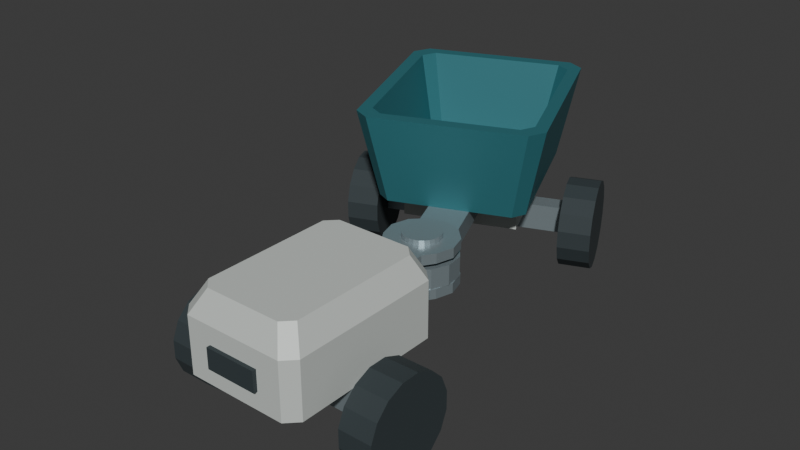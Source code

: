 # Source: source.blend  (saved by Blender 4.3.34; exported with 4.5.12 LTS)
import bpy
from mathutils import Matrix  # noqa: F401  (used for matrix-valued properties, if any)

bpy.ops.wm.read_factory_settings(use_empty=True)
scene = bpy.context.scene
scene.name = 'Scene'

# ---- collections
col_collection = bpy.data.collections.new('Collection'); scene.collection.children.link(col_collection)

# ---- materials (node trees are filled in below, after node groups)
mat_frontandrearframes_warmivory = bpy.data.materials.new('FrontAndRearFrames_WarmIvory')
mat_frontandrearframes_warmivory.diffuse_color = (0.65, 0.69, 0.66, 1.0)
mat_openbin_deeppetrol = bpy.data.materials.new('OpenBin_DeepPetrol')
mat_openbin_deeppetrol.diffuse_color = (0.035, 0.19, 0.22, 1.0)
mat_wheelsandpanel_graphite = bpy.data.materials.new('WheelsAndPanel_Graphite')
mat_wheelsandpanel_graphite.diffuse_color = (0.032, 0.045, 0.05, 1.0)
mat_clevistonguepinandaxles_satinalloy = bpy.data.materials.new('ClevisTonguePinAndAxles_SatinAlloy')
mat_clevistonguepinandaxles_satinalloy.diffuse_color = (0.38, 0.46, 0.49, 1.0)

# ---- material node trees
mat_frontandrearframes_warmivory.use_nodes = True; mat_frontandrearframes_warmivory.node_tree.nodes.clear()
_N = mat_frontandrearframes_warmivory.node_tree.nodes; _L = mat_frontandrearframes_warmivory.node_tree.links
n0 = _N.new('ShaderNodeBsdfPrincipled'); n0.name = 'Principled BSDF'; n0.location = (10, 300)
n0.inputs[0].default_value = (0.65, 0.69, 0.66, 1.0)
n0.inputs[1].default_value = 0.15
n0.inputs[2].default_value = 0.63
n1 = _N.new('ShaderNodeOutputMaterial'); n1.name = 'Material Output'; n1.location = (300, 300)
_L.new(n0.outputs[0], n1.inputs[0])
n1.is_active_output = True
mat_openbin_deeppetrol.use_nodes = True; mat_openbin_deeppetrol.node_tree.nodes.clear()
_N = mat_openbin_deeppetrol.node_tree.nodes; _L = mat_openbin_deeppetrol.node_tree.links
n0 = _N.new('ShaderNodeBsdfPrincipled'); n0.name = 'Principled BSDF'; n0.location = (10, 300)
n0.inputs[0].default_value = (0.035, 0.19, 0.22, 1.0)
n0.inputs[1].default_value = 0.22
n0.inputs[2].default_value = 0.53
n1 = _N.new('ShaderNodeOutputMaterial'); n1.name = 'Material Output'; n1.location = (300, 300)
_L.new(n0.outputs[0], n1.inputs[0])
n1.is_active_output = True
mat_wheelsandpanel_graphite.use_nodes = True; mat_wheelsandpanel_graphite.node_tree.nodes.clear()
_N = mat_wheelsandpanel_graphite.node_tree.nodes; _L = mat_wheelsandpanel_graphite.node_tree.links
n0 = _N.new('ShaderNodeBsdfPrincipled'); n0.name = 'Principled BSDF'; n0.location = (10, 300)
n0.inputs[0].default_value = (0.032, 0.045, 0.05, 1.0)
n0.inputs[1].default_value = 0.04
n0.inputs[2].default_value = 0.8
n1 = _N.new('ShaderNodeOutputMaterial'); n1.name = 'Material Output'; n1.location = (300, 300)
_L.new(n0.outputs[0], n1.inputs[0])
n1.is_active_output = True
mat_clevistonguepinandaxles_satinalloy.use_nodes = True; mat_clevistonguepinandaxles_satinalloy.node_tree.nodes.clear()
_N = mat_clevistonguepinandaxles_satinalloy.node_tree.nodes; _L = mat_clevistonguepinandaxles_satinalloy.node_tree.links
n0 = _N.new('ShaderNodeBsdfPrincipled'); n0.name = 'Principled BSDF'; n0.location = (10, 300)
n0.inputs[0].default_value = (0.38, 0.46, 0.49, 1.0)
n0.inputs[1].default_value = 0.63
n0.inputs[2].default_value = 0.39
n1 = _N.new('ShaderNodeOutputMaterial'); n1.name = 'Material Output'; n1.location = (300, 300)
_L.new(n0.outputs[0], n1.inputs[0])
n1.is_active_output = True

# ---- world
world_world = bpy.data.worlds.new('World'); scene.world = world_world
world_world.use_nodes = True; world_world.node_tree.nodes.clear()
_N = world_world.node_tree.nodes; _L = world_world.node_tree.links
n0 = _N.new('ShaderNodeOutputWorld'); n0.name = 'World Output'; n0.location = (300, 300)
n1 = _N.new('ShaderNodeBackground'); n1.name = 'Background'; n1.location = (10, 300)
n1.inputs[0].default_value = (0.05088, 0.05088, 0.05088, 1.0)
_L.new(n1.outputs[0], n0.inputs[0])
n0.is_active_output = True
world_world.color = (0.05088, 0.05088, 0.05088)
world_world.sun_shadow_jitter_overblur = 0.0

# ---- meshes
me_wholeclosedfrontelectronicsbody = bpy.data.meshes.new('WholeClosedFrontElectronicsBody')
me_wholeclosedfrontelectronicsbody.from_pydata([(-0.04001, -0.9739, 0.25), (0.004989, -1.019, 0.25), (0.395, -1.019, 0.25), (0.44, -0.9739, 0.25), (0.44, -0.3839, 0.25), (0.395, -0.3389, 0.25), (0.004989, -0.3389, 0.25), (-0.04001, -0.3839, 0.25), (0.009989, -0.9289, 0.56), (0.04999, -0.9689, 0.56), (0.35, -0.9689, 0.56), (0.39, -0.9289, 0.56), (0.39, -0.4189, 0.56), (0.35, -0.3789, 0.56), (0.04999, -0.3789, 0.56), (0.009989, -0.4189, 0.56), (0.395, -1.019, 0.47), (0.004989, -1.019, 0.47), (0.44, -0.9739, 0.47), (0.44, -0.3839, 0.47), (0.395, -0.3389, 0.47), (0.004989, -0.3389, 0.47), (-0.04001, -0.3839, 0.47), (-0.04001, -0.9739, 0.47)], [], [(2, 1, 0), (3, 2, 0), (4, 3, 0), (5, 4, 0), (6, 5, 0), (0, 7, 6), (8, 9, 10), (8, 10, 11), (8, 11, 12), (8, 12, 13), (8, 13, 14), (14, 15, 8), (1, 2, 16), (1, 16, 17), (2, 3, 18), (2, 18, 16), (3, 4, 19), (3, 19, 18), (4, 5, 20), (4, 20, 19), (5, 6, 21), (5, 21, 20), (6, 7, 22), (6, 22, 21), (7, 0, 23), (7, 23, 22), (0, 1, 17), (0, 17, 23), (17, 16, 10), (17, 10, 9), (16, 18, 11), (16, 11, 10), (18, 19, 12), (18, 12, 11), (19, 20, 13), (19, 13, 12), (20, 21, 14), (20, 14, 13), (21, 22, 15), (21, 15, 14), (22, 23, 8), (22, 8, 15), (23, 17, 9), (23, 9, 8)])
me_wholeclosedfrontelectronicsbody.materials.append(mat_frontandrearframes_warmivory)
me_wholeclosedfrontelectronicsbody.materials.append(mat_openbin_deeppetrol)
me_wholeclosedfrontelectronicsbody.materials.append(mat_wheelsandpanel_graphite)
me_wholeclosedfrontelectronicsbody.materials.append(mat_clevistonguepinandaxles_satinalloy)
me_wholeclosedfrontelectronicsbody.update()
me_wholefrontaxle = bpy.data.meshes.new('WholeFrontAxle')
me_wholefrontaxle.from_pydata([(-0.11, -0.6839, 0.14), (-0.11, -0.7539, 0.14), (0.51, -0.7539, 0.14), (0.51, -0.6839, 0.14), (-0.11, -0.6839, 0.25), (-0.11, -0.7539, 0.25), (0.51, -0.7539, 0.25), (0.51, -0.6839, 0.25)], [], [(2, 1, 0), (0, 3, 2), (4, 5, 6), (6, 7, 4), (1, 2, 6), (1, 6, 5), (2, 3, 7), (2, 7, 6), (3, 0, 4), (3, 4, 7), (0, 1, 5), (0, 5, 4)])
me_wholefrontaxle.polygons.foreach_set('material_index', [3, 3, 3, 3, 3, 3, 3, 3, 3, 3, 3, 3])
me_wholefrontaxle.materials.append(mat_frontandrearframes_warmivory)
me_wholefrontaxle.materials.append(mat_openbin_deeppetrol)
me_wholefrontaxle.materials.append(mat_wheelsandpanel_graphite)
me_wholefrontaxle.materials.append(mat_clevistonguepinandaxles_satinalloy)
me_wholefrontaxle.update()
me_leftwholefrontwheel = bpy.data.meshes.new('LeftWholeFrontWheel')
me_leftwholefrontwheel.from_pydata([(-0.24, -0.5389, 0.1442), (-0.24, -0.5389, 0.2158), (-0.24, -0.5663, 0.282), (-0.24, -0.6169, 0.3326), (-0.24, -0.683, 0.36), (-0.24, -0.7547, 0.36), (-0.24, -0.8208, 0.3326), (-0.24, -0.8714, 0.282), (-0.24, -0.8989, 0.2158), (-0.24, -0.8989, 0.1442), (-0.24, -0.8714, 0.07804), (-0.24, -0.8208, 0.0274), (-0.24, -0.7547, 0.0), (-0.24, -0.683, 0.0), (-0.24, -0.6169, 0.0274), (-0.24, -0.5663, 0.07804), (-0.11, -0.5389, 0.1442), (-0.11, -0.5389, 0.2158), (-0.11, -0.5663, 0.282), (-0.11, -0.6169, 0.3326), (-0.11, -0.683, 0.36), (-0.11, -0.7547, 0.36), (-0.11, -0.8208, 0.3326), (-0.11, -0.8714, 0.282), (-0.11, -0.8989, 0.2158), (-0.11, -0.8989, 0.1442), (-0.11, -0.8714, 0.07804), (-0.11, -0.8208, 0.0274), (-0.11, -0.7547, 0.0), (-0.11, -0.683, 0.0), (-0.11, -0.6169, 0.0274), (-0.11, -0.5663, 0.07804)], [], [(2, 1, 0), (3, 2, 0), (4, 3, 0), (5, 4, 0), (6, 5, 0), (7, 6, 0), (8, 7, 0), (9, 8, 0), (10, 9, 0), (11, 10, 0), (12, 11, 0), (13, 12, 0), (14, 13, 0), (0, 15, 14), (16, 17, 18), (16, 18, 19), (16, 19, 20), (16, 20, 21), (16, 21, 22), (16, 22, 23), (16, 23, 24), (16, 24, 25), (16, 25, 26), (16, 26, 27), (16, 27, 28), (16, 28, 29), (16, 29, 30), (30, 31, 16), (1, 2, 18), (1, 18, 17), (2, 3, 19), (2, 19, 18), (3, 4, 20), (3, 20, 19), (4, 5, 21), (4, 21, 20), (5, 6, 22), (5, 22, 21), (6, 7, 23), (6, 23, 22), (7, 8, 24), (7, 24, 23), (8, 9, 25), (8, 25, 24), (9, 10, 26), (9, 26, 25), (10, 11, 27), (10, 27, 26), (11, 12, 28), (11, 28, 27), (12, 13, 29), (12, 29, 28), (13, 14, 30), (13, 30, 29), (14, 15, 31), (14, 31, 30), (15, 0, 16), (15, 16, 31), (0, 1, 17), (0, 17, 16)])
me_leftwholefrontwheel.polygons.foreach_set('material_index', [2, 2, 2, 2, 2, 2, 2, 2, 2, 2, 2, 2, 2, 2, 2, 2, 2, 2, 2, 2, 2, 2, 2, 2, 2, 2, 2, 2, 2, 2, 2, 2, 2, 2, 2, 2, 2, 2, 2, 2, 2, 2, 2, 2, 2, 2, 2, 2, 2, 2, 2, 2, 2, 2, 2, 2, 2, 2, 2, 2])
me_leftwholefrontwheel.materials.append(mat_frontandrearframes_warmivory)
me_leftwholefrontwheel.materials.append(mat_openbin_deeppetrol)
me_leftwholefrontwheel.materials.append(mat_wheelsandpanel_graphite)
me_leftwholefrontwheel.materials.append(mat_clevistonguepinandaxles_satinalloy)
me_leftwholefrontwheel.update()
me_rightwholefrontwheel = bpy.data.meshes.new('RightWholeFrontWheel')
me_rightwholefrontwheel.from_pydata([(0.51, -0.5389, 0.1442), (0.51, -0.5389, 0.2158), (0.51, -0.5663, 0.282), (0.51, -0.6169, 0.3326), (0.51, -0.683, 0.36), (0.51, -0.7547, 0.36), (0.51, -0.8208, 0.3326), (0.51, -0.8714, 0.282), (0.51, -0.8989, 0.2158), (0.51, -0.8989, 0.1442), (0.51, -0.8714, 0.07804), (0.51, -0.8208, 0.0274), (0.51, -0.7547, 0.0), (0.51, -0.683, 0.0), (0.51, -0.6169, 0.0274), (0.51, -0.5663, 0.07804), (0.64, -0.5389, 0.1442), (0.64, -0.5389, 0.2158), (0.64, -0.5663, 0.282), (0.64, -0.6169, 0.3326), (0.64, -0.683, 0.36), (0.64, -0.7547, 0.36), (0.64, -0.8208, 0.3326), (0.64, -0.8714, 0.282), (0.64, -0.8989, 0.2158), (0.64, -0.8989, 0.1442), (0.64, -0.8714, 0.07804), (0.64, -0.8208, 0.0274), (0.64, -0.7547, 0.0), (0.64, -0.683, 0.0), (0.64, -0.6169, 0.0274), (0.64, -0.5663, 0.07804)], [], [(2, 1, 0), (3, 2, 0), (4, 3, 0), (5, 4, 0), (6, 5, 0), (7, 6, 0), (8, 7, 0), (9, 8, 0), (10, 9, 0), (11, 10, 0), (12, 11, 0), (13, 12, 0), (14, 13, 0), (0, 15, 14), (16, 17, 18), (16, 18, 19), (16, 19, 20), (16, 20, 21), (16, 21, 22), (16, 22, 23), (16, 23, 24), (16, 24, 25), (16, 25, 26), (16, 26, 27), (16, 27, 28), (16, 28, 29), (16, 29, 30), (30, 31, 16), (1, 2, 18), (1, 18, 17), (2, 3, 19), (2, 19, 18), (3, 4, 20), (3, 20, 19), (4, 5, 21), (4, 21, 20), (5, 6, 22), (5, 22, 21), (6, 7, 23), (6, 23, 22), (7, 8, 24), (7, 24, 23), (8, 9, 25), (8, 25, 24), (9, 10, 26), (9, 26, 25), (10, 11, 27), (10, 27, 26), (11, 12, 28), (11, 28, 27), (12, 13, 29), (12, 29, 28), (13, 14, 30), (13, 30, 29), (14, 15, 31), (14, 31, 30), (15, 0, 16), (15, 16, 31), (0, 1, 17), (0, 17, 16)])
me_rightwholefrontwheel.polygons.foreach_set('material_index', [2, 2, 2, 2, 2, 2, 2, 2, 2, 2, 2, 2, 2, 2, 2, 2, 2, 2, 2, 2, 2, 2, 2, 2, 2, 2, 2, 2, 2, 2, 2, 2, 2, 2, 2, 2, 2, 2, 2, 2, 2, 2, 2, 2, 2, 2, 2, 2, 2, 2, 2, 2, 2, 2, 2, 2, 2, 2, 2, 2])
me_rightwholefrontwheel.materials.append(mat_frontandrearframes_warmivory)
me_rightwholefrontwheel.materials.append(mat_openbin_deeppetrol)
me_rightwholefrontwheel.materials.append(mat_wheelsandpanel_graphite)
me_rightwholefrontwheel.materials.append(mat_clevistonguepinandaxles_satinalloy)
me_rightwholefrontwheel.update()
me_wholelowerpiercedclevisplate = bpy.data.meshes.new('WholeLowerPiercedClevisPlate')
me_wholelowerpiercedclevisplate.from_pydata([(0.11, -0.3389, 0.265), (0.29, -0.3389, 0.265), (0.2208, -0.1698, 0.265), (0.1792, -0.1698, 0.265), (0.29, -0.2339, 0.265), (0.2339, -0.1622, 0.265), (0.32, -0.1889, 0.265), (0.2475, -0.1466, 0.265), (0.34, -0.1189, 0.265), (0.255, -0.1189, 0.265), (0.32, -0.04885, 0.265), (0.2475, -0.09114, 0.265), (0.27, 0.00115, 0.265), (0.2277, -0.07134, 0.265), (0.2, 0.02115, 0.265), (0.2, -0.06385, 0.265), (0.13, 0.00115, 0.265), (0.1723, -0.07134, 0.265), (0.07999, -0.04885, 0.265), (0.1525, -0.09114, 0.265), (0.05999, -0.1189, 0.265), (0.145, -0.1189, 0.265), (0.07999, -0.1889, 0.265), (0.1525, -0.1466, 0.265), (0.11, -0.2339, 0.265), (0.1661, -0.1622, 0.265), (0.11, -0.3389, 0.305), (0.29, -0.3389, 0.305), (0.2208, -0.1698, 0.305), (0.1792, -0.1698, 0.305), (0.29, -0.2339, 0.305), (0.2339, -0.1622, 0.305), (0.32, -0.1889, 0.305), (0.2475, -0.1466, 0.305), (0.34, -0.1189, 0.305), (0.255, -0.1189, 0.305), (0.32, -0.04885, 0.305), (0.2475, -0.09114, 0.305), (0.27, 0.00115, 0.305), (0.2277, -0.07134, 0.305), (0.2, 0.02115, 0.305), (0.2, -0.06385, 0.305), (0.13, 0.00115, 0.305), (0.1723, -0.07134, 0.305), (0.07999, -0.04885, 0.305), (0.1525, -0.09114, 0.305), (0.05999, -0.1189, 0.305), (0.145, -0.1189, 0.305), (0.07999, -0.1889, 0.305), (0.1525, -0.1466, 0.305), (0.11, -0.2339, 0.305), (0.1661, -0.1622, 0.305)], [], [(2, 1, 0), (3, 2, 0), (5, 4, 1), (2, 5, 1), (7, 6, 4), (5, 7, 4), (9, 8, 6), (7, 9, 6), (11, 10, 8), (9, 11, 8), (13, 12, 10), (11, 13, 10), (15, 14, 12), (13, 15, 12), (17, 16, 14), (15, 17, 14), (19, 18, 16), (17, 19, 16), (21, 20, 18), (19, 21, 18), (23, 22, 20), (21, 23, 20), (25, 24, 22), (23, 25, 22), (3, 0, 24), (25, 3, 24), (26, 27, 28), (26, 28, 29), (27, 30, 31), (27, 31, 28), (30, 32, 33), (30, 33, 31), (32, 34, 35), (32, 35, 33), (34, 36, 37), (34, 37, 35), (36, 38, 39), (36, 39, 37), (38, 40, 41), (38, 41, 39), (40, 42, 43), (40, 43, 41), (42, 44, 45), (42, 45, 43), (44, 46, 47), (44, 47, 45), (46, 48, 49), (46, 49, 47), (48, 50, 51), (48, 51, 49), (50, 26, 29), (50, 29, 51), (0, 1, 27), (0, 27, 26), (1, 4, 30), (1, 30, 27), (4, 6, 32), (4, 32, 30), (6, 8, 34), (6, 34, 32), (8, 10, 36), (8, 36, 34), (10, 12, 38), (10, 38, 36), (12, 14, 40), (12, 40, 38), (14, 16, 42), (14, 42, 40), (16, 18, 44), (16, 44, 42), (18, 20, 46), (18, 46, 44), (20, 22, 48), (20, 48, 46), (22, 24, 50), (22, 50, 48), (24, 0, 26), (24, 26, 50), (28, 2, 3), (29, 28, 3), (31, 5, 2), (28, 31, 2), (33, 7, 5), (31, 33, 5), (35, 9, 7), (33, 35, 7), (37, 11, 9), (35, 37, 9), (39, 13, 11), (37, 39, 11), (41, 15, 13), (39, 41, 13), (43, 17, 15), (41, 43, 15), (45, 19, 17), (43, 45, 17), (47, 21, 19), (45, 47, 19), (49, 23, 21), (47, 49, 21), (51, 25, 23), (49, 51, 23), (29, 3, 25), (51, 29, 25)])
me_wholelowerpiercedclevisplate.polygons.foreach_set('material_index', [3, 3, 3, 3, 3, 3, 3, 3, 3, 3, 3, 3, 3, 3, 3, 3, 3, 3, 3, 3, 3, 3, 3, 3, 3, 3, 3, 3, 3, 3, 3, 3, 3, 3, 3, 3, 3, 3, 3, 3, 3, 3, 3, 3, 3, 3, 3, 3, 3, 3, 3, 3, 3, 3, 3, 3, 3, 3, 3, 3, 3, 3, 3, 3, 3, 3, 3, 3, 3, 3, 3, 3, 3, 3, 3, 3, 3, 3, 3, 3, 3, 3, 3, 3, 3, 3, 3, 3, 3, 3, 3, 3, 3, 3, 3, 3, 3, 3, 3, 3, 3, 3, 3, 3])
me_wholelowerpiercedclevisplate.materials.append(mat_frontandrearframes_warmivory)
me_wholelowerpiercedclevisplate.materials.append(mat_openbin_deeppetrol)
me_wholelowerpiercedclevisplate.materials.append(mat_wheelsandpanel_graphite)
me_wholelowerpiercedclevisplate.materials.append(mat_clevistonguepinandaxles_satinalloy)
me_wholelowerpiercedclevisplate.update()
me_wholeupperpiercedclevisplate = bpy.data.meshes.new('WholeUpperPiercedClevisPlate')
me_wholeupperpiercedclevisplate.from_pydata([(0.11, -0.3389, 0.405), (0.29, -0.3389, 0.405), (0.2208, -0.1698, 0.405), (0.1792, -0.1698, 0.405), (0.29, -0.2339, 0.405), (0.2339, -0.1622, 0.405), (0.32, -0.1889, 0.405), (0.2475, -0.1466, 0.405), (0.34, -0.1189, 0.405), (0.255, -0.1189, 0.405), (0.32, -0.04885, 0.405), (0.2475, -0.09114, 0.405), (0.27, 0.00115, 0.405), (0.2277, -0.07134, 0.405), (0.2, 0.02115, 0.405), (0.2, -0.06385, 0.405), (0.13, 0.00115, 0.405), (0.1723, -0.07134, 0.405), (0.07999, -0.04885, 0.405), (0.1525, -0.09114, 0.405), (0.05999, -0.1189, 0.405), (0.145, -0.1189, 0.405), (0.07999, -0.1889, 0.405), (0.1525, -0.1466, 0.405), (0.11, -0.2339, 0.405), (0.1661, -0.1622, 0.405), (0.11, -0.3389, 0.445), (0.29, -0.3389, 0.445), (0.2208, -0.1698, 0.445), (0.1792, -0.1698, 0.445), (0.29, -0.2339, 0.445), (0.2339, -0.1622, 0.445), (0.32, -0.1889, 0.445), (0.2475, -0.1466, 0.445), (0.34, -0.1189, 0.445), (0.255, -0.1189, 0.445), (0.32, -0.04885, 0.445), (0.2475, -0.09114, 0.445), (0.27, 0.00115, 0.445), (0.2277, -0.07134, 0.445), (0.2, 0.02115, 0.445), (0.2, -0.06385, 0.445), (0.13, 0.00115, 0.445), (0.1723, -0.07134, 0.445), (0.07999, -0.04885, 0.445), (0.1525, -0.09114, 0.445), (0.05999, -0.1189, 0.445), (0.145, -0.1189, 0.445), (0.07999, -0.1889, 0.445), (0.1525, -0.1466, 0.445), (0.11, -0.2339, 0.445), (0.1661, -0.1622, 0.445)], [], [(2, 1, 0), (3, 2, 0), (5, 4, 1), (2, 5, 1), (7, 6, 4), (5, 7, 4), (9, 8, 6), (7, 9, 6), (11, 10, 8), (9, 11, 8), (13, 12, 10), (11, 13, 10), (15, 14, 12), (13, 15, 12), (17, 16, 14), (15, 17, 14), (19, 18, 16), (17, 19, 16), (21, 20, 18), (19, 21, 18), (23, 22, 20), (21, 23, 20), (25, 24, 22), (23, 25, 22), (3, 0, 24), (25, 3, 24), (26, 27, 28), (26, 28, 29), (27, 30, 31), (27, 31, 28), (30, 32, 33), (30, 33, 31), (32, 34, 35), (32, 35, 33), (34, 36, 37), (34, 37, 35), (36, 38, 39), (36, 39, 37), (38, 40, 41), (38, 41, 39), (40, 42, 43), (40, 43, 41), (42, 44, 45), (42, 45, 43), (44, 46, 47), (44, 47, 45), (46, 48, 49), (46, 49, 47), (48, 50, 51), (48, 51, 49), (50, 26, 29), (50, 29, 51), (0, 1, 27), (0, 27, 26), (1, 4, 30), (1, 30, 27), (4, 6, 32), (4, 32, 30), (6, 8, 34), (6, 34, 32), (8, 10, 36), (8, 36, 34), (10, 12, 38), (10, 38, 36), (12, 14, 40), (12, 40, 38), (14, 16, 42), (14, 42, 40), (16, 18, 44), (16, 44, 42), (18, 20, 46), (18, 46, 44), (20, 22, 48), (20, 48, 46), (22, 24, 50), (22, 50, 48), (24, 0, 26), (24, 26, 50), (28, 2, 3), (29, 28, 3), (31, 5, 2), (28, 31, 2), (33, 7, 5), (31, 33, 5), (35, 9, 7), (33, 35, 7), (37, 11, 9), (35, 37, 9), (39, 13, 11), (37, 39, 11), (41, 15, 13), (39, 41, 13), (43, 17, 15), (41, 43, 15), (45, 19, 17), (43, 45, 17), (47, 21, 19), (45, 47, 19), (49, 23, 21), (47, 49, 21), (51, 25, 23), (49, 51, 23), (29, 3, 25), (51, 29, 25)])
me_wholeupperpiercedclevisplate.polygons.foreach_set('material_index', [3, 3, 3, 3, 3, 3, 3, 3, 3, 3, 3, 3, 3, 3, 3, 3, 3, 3, 3, 3, 3, 3, 3, 3, 3, 3, 3, 3, 3, 3, 3, 3, 3, 3, 3, 3, 3, 3, 3, 3, 3, 3, 3, 3, 3, 3, 3, 3, 3, 3, 3, 3, 3, 3, 3, 3, 3, 3, 3, 3, 3, 3, 3, 3, 3, 3, 3, 3, 3, 3, 3, 3, 3, 3, 3, 3, 3, 3, 3, 3, 3, 3, 3, 3, 3, 3, 3, 3, 3, 3, 3, 3, 3, 3, 3, 3, 3, 3, 3, 3, 3, 3, 3, 3])
me_wholeupperpiercedclevisplate.materials.append(mat_frontandrearframes_warmivory)
me_wholeupperpiercedclevisplate.materials.append(mat_openbin_deeppetrol)
me_wholeupperpiercedclevisplate.materials.append(mat_wheelsandpanel_graphite)
me_wholeupperpiercedclevisplate.materials.append(mat_clevistonguepinandaxles_satinalloy)
me_wholeupperpiercedclevisplate.update()
me_wholeverticalretainingpin = bpy.data.meshes.new('WholeVerticalRetainingPin')
me_wholeverticalretainingpin.from_pydata([(0.275, -0.1189, 0.235), (0.2724, -0.09944, 0.235), (0.2724, -0.09944, 0.265), (0.275, -0.1189, 0.265), (0.2649, -0.08135, 0.235), (0.2649, -0.08135, 0.265), (0.253, -0.06582, 0.235), (0.253, -0.06582, 0.265), (0.2375, -0.0539, 0.235), (0.2375, -0.0539, 0.265), (0.2194, -0.04641, 0.235), (0.2194, -0.04641, 0.265), (0.2, -0.04385, 0.235), (0.2, -0.04385, 0.265), (0.1806, -0.04641, 0.235), (0.1806, -0.04641, 0.265), (0.1625, -0.0539, 0.235), (0.1625, -0.0539, 0.265), (0.147, -0.06582, 0.235), (0.147, -0.06582, 0.265), (0.135, -0.08135, 0.235), (0.135, -0.08135, 0.265), (0.1275, -0.09944, 0.235), (0.1275, -0.09944, 0.265), (0.125, -0.1189, 0.235), (0.125, -0.1189, 0.265), (0.1275, -0.1383, 0.235), (0.1275, -0.1383, 0.265), (0.135, -0.1564, 0.235), (0.135, -0.1564, 0.265), (0.147, -0.1719, 0.235), (0.147, -0.1719, 0.265), (0.1625, -0.1838, 0.235), (0.1625, -0.1838, 0.265), (0.1806, -0.1913, 0.235), (0.1806, -0.1913, 0.265), (0.2, -0.1939, 0.235), (0.2, -0.1939, 0.265), (0.2194, -0.1913, 0.235), (0.2194, -0.1913, 0.265), (0.2375, -0.1838, 0.235), (0.2375, -0.1838, 0.265), (0.253, -0.1719, 0.235), (0.253, -0.1719, 0.265), (0.2649, -0.1564, 0.235), (0.2649, -0.1564, 0.265), (0.2724, -0.1383, 0.235), (0.2724, -0.1383, 0.265), (0.2415, -0.1077, 0.265), (0.243, -0.1189, 0.265), (0.2372, -0.09735, 0.265), (0.2304, -0.08844, 0.265), (0.2215, -0.08161, 0.265), (0.2111, -0.07732, 0.265), (0.2, -0.07585, 0.265), (0.1889, -0.07732, 0.265), (0.1785, -0.08161, 0.265), (0.1696, -0.08844, 0.265), (0.1628, -0.09735, 0.265), (0.1585, -0.1077, 0.265), (0.157, -0.1189, 0.265), (0.1585, -0.13, 0.265), (0.1628, -0.1404, 0.265), (0.1696, -0.1493, 0.265), (0.1785, -0.1561, 0.265), (0.1889, -0.1604, 0.265), (0.2, -0.1619, 0.265), (0.2111, -0.1604, 0.265), (0.2215, -0.1561, 0.265), (0.2304, -0.1493, 0.265), (0.2372, -0.1404, 0.265), (0.2415, -0.13, 0.265), (0.2415, -0.1077, 0.445), (0.243, -0.1189, 0.445), (0.2372, -0.09735, 0.445), (0.2304, -0.08844, 0.445), (0.2215, -0.08161, 0.445), (0.2111, -0.07732, 0.445), (0.2, -0.07585, 0.445), (0.1889, -0.07732, 0.445), (0.1785, -0.08161, 0.445), (0.1696, -0.08844, 0.445), (0.1628, -0.09735, 0.445), (0.1585, -0.1077, 0.445), (0.157, -0.1189, 0.445), (0.1585, -0.13, 0.445), (0.1628, -0.1404, 0.445), (0.1696, -0.1493, 0.445), (0.1785, -0.1561, 0.445), (0.1889, -0.1604, 0.445), (0.2, -0.1619, 0.445), (0.2111, -0.1604, 0.445), (0.2215, -0.1561, 0.445), (0.2304, -0.1493, 0.445), (0.2372, -0.1404, 0.445), (0.2415, -0.13, 0.445), (0.2724, -0.09944, 0.445), (0.275, -0.1189, 0.445), (0.2649, -0.08135, 0.445), (0.253, -0.06582, 0.445), (0.2375, -0.0539, 0.445), (0.2194, -0.04641, 0.445), (0.2, -0.04385, 0.445), (0.1806, -0.04641, 0.445), (0.1625, -0.0539, 0.445), (0.147, -0.06582, 0.445), (0.135, -0.08135, 0.445), (0.1275, -0.09944, 0.445), (0.125, -0.1189, 0.445), (0.1275, -0.1383, 0.445), (0.135, -0.1564, 0.445), (0.147, -0.1719, 0.445), (0.1625, -0.1838, 0.445), (0.1806, -0.1913, 0.445), (0.2, -0.1939, 0.445), (0.2194, -0.1913, 0.445), (0.2375, -0.1838, 0.445), (0.253, -0.1719, 0.445), (0.2649, -0.1564, 0.445), (0.2724, -0.1383, 0.445), (0.2724, -0.09944, 0.465), (0.275, -0.1189, 0.465), (0.2649, -0.08135, 0.465), (0.253, -0.06582, 0.465), (0.2375, -0.0539, 0.465), (0.2194, -0.04641, 0.465), (0.2, -0.04385, 0.465), (0.1806, -0.04641, 0.465), (0.1625, -0.0539, 0.465), (0.147, -0.06582, 0.465), (0.135, -0.08135, 0.465), (0.1275, -0.09944, 0.465), (0.125, -0.1189, 0.465), (0.1275, -0.1383, 0.465), (0.135, -0.1564, 0.465), (0.147, -0.1719, 0.465), (0.1625, -0.1838, 0.465), (0.1806, -0.1913, 0.465), (0.2, -0.1939, 0.465), (0.2194, -0.1913, 0.465), (0.2375, -0.1838, 0.465), (0.253, -0.1719, 0.465), (0.2649, -0.1564, 0.465), (0.2724, -0.1383, 0.465), (0.2, -0.1189, 0.465), (0.2, -0.1189, 0.235)], [], [(0, 1, 2), (0, 2, 3), (1, 4, 5), (1, 5, 2), (4, 6, 7), (4, 7, 5), (6, 8, 9), (6, 9, 7), (8, 10, 11), (8, 11, 9), (10, 12, 13), (10, 13, 11), (12, 14, 15), (12, 15, 13), (14, 16, 17), (14, 17, 15), (16, 18, 19), (16, 19, 17), (18, 20, 21), (18, 21, 19), (20, 22, 23), (20, 23, 21), (22, 24, 25), (22, 25, 23), (24, 26, 27), (24, 27, 25), (26, 28, 29), (26, 29, 27), (28, 30, 31), (28, 31, 29), (30, 32, 33), (30, 33, 31), (32, 34, 35), (32, 35, 33), (34, 36, 37), (34, 37, 35), (36, 38, 39), (36, 39, 37), (38, 40, 41), (38, 41, 39), (40, 42, 43), (40, 43, 41), (42, 44, 45), (42, 45, 43), (44, 46, 47), (44, 47, 45), (46, 0, 3), (46, 3, 47), (3, 2, 48), (3, 48, 49), (2, 5, 50), (2, 50, 48), (5, 7, 51), (5, 51, 50), (7, 9, 52), (7, 52, 51), (9, 11, 53), (9, 53, 52), (11, 13, 54), (11, 54, 53), (13, 15, 55), (13, 55, 54), (15, 17, 56), (15, 56, 55), (17, 19, 57), (17, 57, 56), (19, 21, 58), (19, 58, 57), (21, 23, 59), (21, 59, 58), (23, 25, 60), (23, 60, 59), (25, 27, 61), (25, 61, 60), (27, 29, 62), (27, 62, 61), (29, 31, 63), (29, 63, 62), (31, 33, 64), (31, 64, 63), (33, 35, 65), (33, 65, 64), (35, 37, 66), (35, 66, 65), (37, 39, 67), (37, 67, 66), (39, 41, 68), (39, 68, 67), (41, 43, 69), (41, 69, 68), (43, 45, 70), (43, 70, 69), (45, 47, 71), (45, 71, 70), (47, 3, 49), (47, 49, 71), (49, 48, 72), (49, 72, 73), (48, 50, 74), (48, 74, 72), (50, 51, 75), (50, 75, 74), (51, 52, 76), (51, 76, 75), (52, 53, 77), (52, 77, 76), (53, 54, 78), (53, 78, 77), (54, 55, 79), (54, 79, 78), (55, 56, 80), (55, 80, 79), (56, 57, 81), (56, 81, 80), (57, 58, 82), (57, 82, 81), (58, 59, 83), (58, 83, 82), (59, 60, 84), (59, 84, 83), (60, 61, 85), (60, 85, 84), (61, 62, 86), (61, 86, 85), (62, 63, 87), (62, 87, 86), (63, 64, 88), (63, 88, 87), (64, 65, 89), (64, 89, 88), (65, 66, 90), (65, 90, 89), (66, 67, 91), (66, 91, 90), (67, 68, 92), (67, 92, 91), (68, 69, 93), (68, 93, 92), (69, 70, 94), (69, 94, 93), (70, 71, 95), (70, 95, 94), (71, 49, 73), (71, 73, 95), (73, 72, 96), (73, 96, 97), (72, 74, 98), (72, 98, 96), (74, 75, 99), (74, 99, 98), (75, 76, 100), (75, 100, 99), (76, 77, 101), (76, 101, 100), (77, 78, 102), (77, 102, 101), (78, 79, 103), (78, 103, 102), (79, 80, 104), (79, 104, 103), (80, 81, 105), (80, 105, 104), (81, 82, 106), (81, 106, 105), (82, 83, 107), (82, 107, 106), (83, 84, 108), (83, 108, 107), (84, 85, 109), (84, 109, 108), (85, 86, 110), (85, 110, 109), (86, 87, 111), (86, 111, 110), (87, 88, 112), (87, 112, 111), (88, 89, 113), (88, 113, 112), (89, 90, 114), (89, 114, 113), (90, 91, 115), (90, 115, 114), (91, 92, 116), (91, 116, 115), (92, 93, 117), (92, 117, 116), (93, 94, 118), (93, 118, 117), (94, 95, 119), (94, 119, 118), (95, 73, 97), (95, 97, 119), (97, 96, 120), (97, 120, 121), (96, 98, 122), (96, 122, 120), (98, 99, 123), (98, 123, 122), (99, 100, 124), (99, 124, 123), (100, 101, 125), (100, 125, 124), (101, 102, 126), (101, 126, 125), (102, 103, 127), (102, 127, 126), (103, 104, 128), (103, 128, 127), (104, 105, 129), (104, 129, 128), (105, 106, 130), (105, 130, 129), (106, 107, 131), (106, 131, 130), (107, 108, 132), (107, 132, 131), (108, 109, 133), (108, 133, 132), (109, 110, 134), (109, 134, 133), (110, 111, 135), (110, 135, 134), (111, 112, 136), (111, 136, 135), (112, 113, 137), (112, 137, 136), (113, 114, 138), (113, 138, 137), (114, 115, 139), (114, 139, 138), (115, 116, 140), (115, 140, 139), (116, 117, 141), (116, 141, 140), (117, 118, 142), (117, 142, 141), (118, 119, 143), (118, 143, 142), (119, 97, 121), (119, 121, 143), (121, 120, 144), (120, 122, 144), (122, 123, 144), (123, 124, 144), (124, 125, 144), (125, 126, 144), (126, 127, 144), (127, 128, 144), (128, 129, 144), (129, 130, 144), (130, 131, 144), (131, 132, 144), (132, 133, 144), (133, 134, 144), (134, 135, 144), (135, 136, 144), (136, 137, 144), (137, 138, 144), (138, 139, 144), (139, 140, 144), (140, 141, 144), (141, 142, 144), (142, 143, 144), (143, 121, 144), (1, 0, 145), (4, 1, 145), (6, 4, 145), (8, 6, 145), (10, 8, 145), (12, 10, 145), (14, 12, 145), (16, 14, 145), (18, 16, 145), (20, 18, 145), (22, 20, 145), (24, 22, 145), (26, 24, 145), (28, 26, 145), (30, 28, 145), (32, 30, 145), (34, 32, 145), (36, 34, 145), (38, 36, 145), (40, 38, 145), (42, 40, 145), (44, 42, 145), (46, 44, 145), (0, 46, 145)])
me_wholeverticalretainingpin.polygons.foreach_set('material_index', [3, 3, 3, 3, 3, 3, 3, 3, 3, 3, 3, 3, 3, 3, 3, 3, 3, 3, 3, 3, 3, 3, 3, 3, 3, 3, 3, 3, 3, 3, 3, 3, 3, 3, 3, 3, 3, 3, 3, 3, 3, 3, 3, 3, 3, 3, 3, 3, 3, 3, 3, 3, 3, 3, 3, 3, 3, 3, 3, 3, 3, 3, 3, 3, 3, 3, 3, 3, 3, 3, 3, 3, 3, 3, 3, 3, 3, 3, 3, 3, 3, 3, 3, 3, 3, 3, 3, 3, 3, 3, 3, 3, 3, 3, 3, 3, 3, 3, 3, 3, 3, 3, 3, 3, 3, 3, 3, 3, 3, 3, 3, 3, 3, 3, 3, 3, 3, 3, 3, 3, 3, 3, 3, 3, 3, 3, 3, 3, 3, 3, 3, 3, 3, 3, 3, 3, 3, 3, 3, 3, 3, 3, 3, 3, 3, 3, 3, 3, 3, 3, 3, 3, 3, 3, 3, 3, 3, 3, 3, 3, 3, 3, 3, 3, 3, 3, 3, 3, 3, 3, 3, 3, 3, 3, 3, 3, 3, 3, 3, 3, 3, 3, 3, 3, 3, 3, 3, 3, 3, 3, 3, 3, 3, 3, 3, 3, 3, 3, 3, 3, 3, 3, 3, 3, 3, 3, 3, 3, 3, 3, 3, 3, 3, 3, 3, 3, 3, 3, 3, 3, 3, 3, 3, 3, 3, 3, 3, 3, 3, 3, 3, 3, 3, 3, 3, 3, 3, 3, 3, 3, 3, 3, 3, 3, 3, 3, 3, 3, 3, 3, 3, 3, 3, 3, 3, 3, 3, 3, 3, 3, 3, 3, 3, 3, 3, 3, 3, 3, 3, 3, 3, 3, 3, 3, 3, 3, 3, 3, 3, 3, 3, 3, 3, 3, 3, 3, 3, 3])
me_wholeverticalretainingpin.materials.append(mat_frontandrearframes_warmivory)
me_wholeverticalretainingpin.materials.append(mat_openbin_deeppetrol)
me_wholeverticalretainingpin.materials.append(mat_wheelsandpanel_graphite)
me_wholeverticalretainingpin.materials.append(mat_clevistonguepinandaxles_satinalloy)
me_wholeverticalretainingpin.update()
me_wholerearpiercedtongue = bpy.data.meshes.new('WholeRearPiercedTongue')
me_wholerearpiercedtongue.from_pydata([(-0.06149, 0.3148, 0.305), (0.08086, -0.03756, 0.305), (0.1529, -0.08672, 0.305), (0.1706, -0.07004, 0.305), (0.0625, -0.0989, 0.305), (0.1436, -0.1107, 0.305), (0.07018, -0.1713, 0.305), (0.1471, -0.1402, 0.305), (0.1149, -0.2287, 0.305), (0.1651, -0.1639, 0.305), (0.18, -0.2563, 0.305), (0.1918, -0.1753, 0.305), (0.2524, -0.2487, 0.305), (0.2213, -0.1717, 0.305), (0.3098, -0.2039, 0.305), (0.2451, -0.1537, 0.305), (0.3375, -0.1388, 0.305), (0.2564, -0.127, 0.305), (0.3298, -0.06641, 0.305), (0.2528, -0.0975, 0.305), (0.285, -0.008995, 0.305), (0.2349, -0.07378, 0.305), (0.2292, 0.02238, 0.305), (0.2115, -0.06303, 0.305), (0.08686, 0.3747, 0.305), (0.1873, -0.06329, 0.305), (-0.06149, 0.3148, 0.385), (0.08086, -0.03756, 0.385), (0.1529, -0.08672, 0.385), (0.1706, -0.07004, 0.385), (0.0625, -0.0989, 0.385), (0.1436, -0.1107, 0.385), (0.07018, -0.1713, 0.385), (0.1471, -0.1402, 0.385), (0.1149, -0.2287, 0.385), (0.1651, -0.1639, 0.385), (0.18, -0.2563, 0.385), (0.1918, -0.1753, 0.385), (0.2524, -0.2487, 0.385), (0.2213, -0.1717, 0.385), (0.3098, -0.2039, 0.385), (0.2451, -0.1537, 0.385), (0.3375, -0.1388, 0.385), (0.2564, -0.127, 0.385), (0.3298, -0.06641, 0.385), (0.2528, -0.0975, 0.385), (0.285, -0.008995, 0.385), (0.2349, -0.07378, 0.385), (0.2292, 0.02238, 0.385), (0.2115, -0.06303, 0.385), (0.08686, 0.3747, 0.385), (0.1873, -0.06329, 0.385)], [], [(2, 1, 0), (3, 2, 0), (5, 4, 1), (2, 5, 1), (7, 6, 4), (5, 7, 4), (9, 8, 6), (7, 9, 6), (11, 10, 8), (9, 11, 8), (13, 12, 10), (11, 13, 10), (15, 14, 12), (13, 15, 12), (17, 16, 14), (15, 17, 14), (19, 18, 16), (17, 19, 16), (21, 20, 18), (19, 21, 18), (23, 22, 20), (21, 23, 20), (25, 24, 22), (23, 25, 22), (3, 0, 24), (25, 3, 24), (26, 27, 28), (26, 28, 29), (27, 30, 31), (27, 31, 28), (30, 32, 33), (30, 33, 31), (32, 34, 35), (32, 35, 33), (34, 36, 37), (34, 37, 35), (36, 38, 39), (36, 39, 37), (38, 40, 41), (38, 41, 39), (40, 42, 43), (40, 43, 41), (42, 44, 45), (42, 45, 43), (44, 46, 47), (44, 47, 45), (46, 48, 49), (46, 49, 47), (48, 50, 51), (48, 51, 49), (50, 26, 29), (50, 29, 51), (0, 1, 27), (0, 27, 26), (1, 4, 30), (1, 30, 27), (4, 6, 32), (4, 32, 30), (6, 8, 34), (6, 34, 32), (8, 10, 36), (8, 36, 34), (10, 12, 38), (10, 38, 36), (12, 14, 40), (12, 40, 38), (14, 16, 42), (14, 42, 40), (16, 18, 44), (16, 44, 42), (18, 20, 46), (18, 46, 44), (20, 22, 48), (20, 48, 46), (22, 24, 50), (22, 50, 48), (24, 0, 26), (24, 26, 50), (28, 2, 3), (29, 28, 3), (31, 5, 2), (28, 31, 2), (33, 7, 5), (31, 33, 5), (35, 9, 7), (33, 35, 7), (37, 11, 9), (35, 37, 9), (39, 13, 11), (37, 39, 11), (41, 15, 13), (39, 41, 13), (43, 17, 15), (41, 43, 15), (45, 19, 17), (43, 45, 17), (47, 21, 19), (45, 47, 19), (49, 23, 21), (47, 49, 21), (51, 25, 23), (49, 51, 23), (29, 3, 25), (51, 29, 25)])
me_wholerearpiercedtongue.polygons.foreach_set('material_index', [3, 3, 3, 3, 3, 3, 3, 3, 3, 3, 3, 3, 3, 3, 3, 3, 3, 3, 3, 3, 3, 3, 3, 3, 3, 3, 3, 3, 3, 3, 3, 3, 3, 3, 3, 3, 3, 3, 3, 3, 3, 3, 3, 3, 3, 3, 3, 3, 3, 3, 3, 3, 3, 3, 3, 3, 3, 3, 3, 3, 3, 3, 3, 3, 3, 3, 3, 3, 3, 3, 3, 3, 3, 3, 3, 3, 3, 3, 3, 3, 3, 3, 3, 3, 3, 3, 3, 3, 3, 3, 3, 3, 3, 3, 3, 3, 3, 3, 3, 3, 3, 3, 3, 3])
me_wholerearpiercedtongue.materials.append(mat_frontandrearframes_warmivory)
me_wholerearpiercedtongue.materials.append(mat_openbin_deeppetrol)
me_wholerearpiercedtongue.materials.append(mat_wheelsandpanel_graphite)
me_wholerearpiercedtongue.materials.append(mat_clevistonguepinandaxles_satinalloy)
me_wholerearpiercedtongue.update()
me_wholeopentaperedbin = bpy.data.meshes.new('WholeOpenTaperedBin')
me_wholeopentaperedbin.from_pydata([(-0.2169, 0.1388, 0.385), (-0.1583, 0.1139, 0.385), (0.296, 0.2974, 0.385), (0.3209, 0.356, 0.385), (0.09239, 0.9216, 0.385), (0.03381, 0.9465, 0.385), (-0.4205, 0.7629, 0.385), (-0.4454, 0.7043, 0.385), (-0.1901, 0.1927, 0.435), (-0.1446, 0.1734, 0.435), (0.2449, 0.3307, 0.435), (0.2642, 0.3763, 0.435), (0.06565, 0.8677, 0.435), (0.02009, 0.887, 0.435), (-0.3693, 0.7297, 0.435), (-0.3887, 0.6841, 0.435), (0.3779, 0.255, 0.75), (-0.1877, 0.02651, 0.75), (0.4083, 0.3266, 0.75), (0.1348, 1.003, 0.75), (0.06322, 1.034, 0.75), (-0.5024, 0.8053, 0.75), (-0.5328, 0.7337, 0.75), (-0.2593, 0.0569, 0.75), (0.3221, 0.2864, 0.75), (-0.1693, 0.08785, 0.75), (0.3469, 0.345, 0.75), (0.1034, 0.9476, 0.75), (0.04486, 0.9725, 0.75), (-0.4465, 0.774, 0.75), (-0.4714, 0.7154, 0.75), (-0.2279, 0.1127, 0.75)], [], [(2, 1, 0), (3, 2, 0), (4, 3, 0), (5, 4, 0), (6, 5, 0), (0, 7, 6), (8, 9, 10), (8, 10, 11), (8, 11, 12), (8, 12, 13), (8, 13, 14), (14, 15, 8), (1, 2, 16), (1, 16, 17), (2, 3, 18), (2, 18, 16), (3, 4, 19), (3, 19, 18), (4, 5, 20), (4, 20, 19), (5, 6, 21), (5, 21, 20), (6, 7, 22), (6, 22, 21), (7, 0, 23), (7, 23, 22), (0, 1, 17), (0, 17, 23), (17, 16, 24), (17, 24, 25), (16, 18, 26), (16, 26, 24), (18, 19, 27), (18, 27, 26), (19, 20, 28), (19, 28, 27), (20, 21, 29), (20, 29, 28), (21, 22, 30), (21, 30, 29), (22, 23, 31), (22, 31, 30), (23, 17, 25), (23, 25, 31), (25, 24, 10), (25, 10, 9), (24, 26, 11), (24, 11, 10), (26, 27, 12), (26, 12, 11), (27, 28, 13), (27, 13, 12), (28, 29, 14), (28, 14, 13), (29, 30, 15), (29, 15, 14), (30, 31, 8), (30, 8, 15), (31, 25, 9), (31, 9, 8)])
me_wholeopentaperedbin.polygons.foreach_set('material_index', [1, 1, 1, 1, 1, 1, 1, 1, 1, 1, 1, 1, 1, 1, 1, 1, 1, 1, 1, 1, 1, 1, 1, 1, 1, 1, 1, 1, 1, 1, 1, 1, 1, 1, 1, 1, 1, 1, 1, 1, 1, 1, 1, 1, 1, 1, 1, 1, 1, 1, 1, 1, 1, 1, 1, 1, 1, 1, 1, 1])
me_wholeopentaperedbin.materials.append(mat_frontandrearframes_warmivory)
me_wholeopentaperedbin.materials.append(mat_openbin_deeppetrol)
me_wholeopentaperedbin.materials.append(mat_wheelsandpanel_graphite)
me_wholeopentaperedbin.materials.append(mat_clevistonguepinandaxles_satinalloy)
me_wholeopentaperedbin.update()
me_wholerearundersideframe = bpy.data.meshes.new('WholeRearUndersideFrame')
me_wholerearundersideframe.from_pydata([(-0.3879, 0.7222, 0.25), (-0.2081, 0.2771, 0.25), (0.2184, 0.4494, 0.25), (0.03863, 0.8945, 0.25), (-0.3879, 0.7222, 0.385), (-0.2081, 0.2771, 0.385), (0.2184, 0.4494, 0.385), (0.03863, 0.8945, 0.385)], [], [(2, 1, 0), (0, 3, 2), (4, 5, 6), (6, 7, 4), (1, 2, 6), (1, 6, 5), (2, 3, 7), (2, 7, 6), (3, 0, 4), (3, 4, 7), (0, 1, 5), (0, 5, 4)])
me_wholerearundersideframe.materials.append(mat_frontandrearframes_warmivory)
me_wholerearundersideframe.materials.append(mat_openbin_deeppetrol)
me_wholerearundersideframe.materials.append(mat_wheelsandpanel_graphite)
me_wholerearundersideframe.materials.append(mat_clevistonguepinandaxles_satinalloy)
me_wholerearundersideframe.update()
me_wholerearaxle = bpy.data.meshes.new('WholeRearAxle')
me_wholerearaxle.from_pydata([(-0.467, 0.5176, 0.14), (-0.437, 0.4435, 0.14), (0.2676, 0.7282, 0.14), (0.2376, 0.8023, 0.14), (-0.467, 0.5176, 0.25), (-0.437, 0.4435, 0.25), (0.2676, 0.7282, 0.25), (0.2376, 0.8023, 0.25)], [], [(2, 1, 0), (0, 3, 2), (4, 5, 6), (6, 7, 4), (1, 2, 6), (1, 6, 5), (2, 3, 7), (2, 7, 6), (3, 0, 4), (3, 4, 7), (0, 1, 5), (0, 5, 4)])
me_wholerearaxle.polygons.foreach_set('material_index', [3, 3, 3, 3, 3, 3, 3, 3, 3, 3, 3, 3])
me_wholerearaxle.materials.append(mat_frontandrearframes_warmivory)
me_wholerearaxle.materials.append(mat_openbin_deeppetrol)
me_wholerearaxle.materials.append(mat_wheelsandpanel_graphite)
me_wholerearaxle.materials.append(mat_clevistonguepinandaxles_satinalloy)
me_wholerearaxle.update()
me_leftwholerearwheel = bpy.data.meshes.new('LeftWholeRearWheel')
me_leftwholerearwheel.from_pydata([(-0.64, 0.5987, 0.1442), (-0.64, 0.5987, 0.2158), (-0.6297, 0.5733, 0.282), (-0.6108, 0.5264, 0.3326), (-0.586, 0.465, 0.36), (-0.5591, 0.3987, 0.36), (-0.5344, 0.3373, 0.3326), (-0.5154, 0.2904, 0.282), (-0.5051, 0.265, 0.2158), (-0.5051, 0.265, 0.1442), (-0.5154, 0.2904, 0.07804), (-0.5344, 0.3373, 0.0274), (-0.5591, 0.3987, 0.0), (-0.586, 0.465, 0.0), (-0.6108, 0.5264, 0.0274), (-0.6297, 0.5733, 0.07804), (-0.5195, 0.6474, 0.1442), (-0.5195, 0.6474, 0.2158), (-0.5092, 0.622, 0.282), (-0.4902, 0.5751, 0.3326), (-0.4654, 0.5137, 0.36), (-0.4386, 0.4473, 0.36), (-0.4138, 0.386, 0.3326), (-0.3949, 0.3391, 0.282), (-0.3846, 0.3137, 0.2158), (-0.3846, 0.3137, 0.1442), (-0.3949, 0.3391, 0.07804), (-0.4138, 0.386, 0.0274), (-0.4386, 0.4473, 0.0), (-0.4654, 0.5137, 0.0), (-0.4902, 0.5751, 0.0274), (-0.5092, 0.622, 0.07804)], [], [(2, 1, 0), (3, 2, 0), (4, 3, 0), (5, 4, 0), (6, 5, 0), (7, 6, 0), (8, 7, 0), (9, 8, 0), (10, 9, 0), (11, 10, 0), (12, 11, 0), (13, 12, 0), (14, 13, 0), (0, 15, 14), (16, 17, 18), (16, 18, 19), (16, 19, 20), (16, 20, 21), (16, 21, 22), (16, 22, 23), (16, 23, 24), (16, 24, 25), (16, 25, 26), (16, 26, 27), (16, 27, 28), (16, 28, 29), (16, 29, 30), (30, 31, 16), (1, 2, 18), (1, 18, 17), (2, 3, 19), (2, 19, 18), (3, 4, 20), (3, 20, 19), (4, 5, 21), (4, 21, 20), (5, 6, 22), (5, 22, 21), (6, 7, 23), (6, 23, 22), (7, 8, 24), (7, 24, 23), (8, 9, 25), (8, 25, 24), (9, 10, 26), (9, 26, 25), (10, 11, 27), (10, 27, 26), (11, 12, 28), (11, 28, 27), (12, 13, 29), (12, 29, 28), (13, 14, 30), (13, 30, 29), (14, 15, 31), (14, 31, 30), (15, 0, 16), (15, 16, 31), (0, 1, 17), (0, 17, 16)])
me_leftwholerearwheel.polygons.foreach_set('material_index', [2, 2, 2, 2, 2, 2, 2, 2, 2, 2, 2, 2, 2, 2, 2, 2, 2, 2, 2, 2, 2, 2, 2, 2, 2, 2, 2, 2, 2, 2, 2, 2, 2, 2, 2, 2, 2, 2, 2, 2, 2, 2, 2, 2, 2, 2, 2, 2, 2, 2, 2, 2, 2, 2, 2, 2, 2, 2, 2, 2])
me_leftwholerearwheel.materials.append(mat_frontandrearframes_warmivory)
me_leftwholerearwheel.materials.append(mat_openbin_deeppetrol)
me_leftwholerearwheel.materials.append(mat_wheelsandpanel_graphite)
me_leftwholerearwheel.materials.append(mat_clevistonguepinandaxles_satinalloy)
me_leftwholerearwheel.update()
me_rightwholerearwheel = bpy.data.meshes.new('RightWholeRearWheel')
me_rightwholerearwheel.from_pydata([(0.1852, 0.9321, 0.1442), (0.1852, 0.9321, 0.2158), (0.1955, 0.9067, 0.282), (0.2144, 0.8598, 0.3326), (0.2392, 0.7984, 0.36), (0.266, 0.7321, 0.36), (0.2908, 0.6707, 0.3326), (0.3098, 0.6238, 0.282), (0.3201, 0.5984, 0.2158), (0.3201, 0.5984, 0.1442), (0.3098, 0.6238, 0.07804), (0.2908, 0.6707, 0.0274), (0.266, 0.7321, 0.0), (0.2392, 0.7984, 0.0), (0.2144, 0.8598, 0.0274), (0.1955, 0.9067, 0.07804), (0.3057, 0.9808, 0.1442), (0.3057, 0.9808, 0.2158), (0.316, 0.9554, 0.282), (0.335, 0.9085, 0.3326), (0.3598, 0.8471, 0.36), (0.3866, 0.7807, 0.36), (0.4114, 0.7194, 0.3326), (0.4303, 0.6725, 0.282), (0.4406, 0.6471, 0.2158), (0.4406, 0.6471, 0.1442), (0.4303, 0.6725, 0.07804), (0.4114, 0.7194, 0.0274), (0.3866, 0.7807, 0.0), (0.3598, 0.8471, 0.0), (0.335, 0.9085, 0.0274), (0.316, 0.9554, 0.07804)], [], [(2, 1, 0), (3, 2, 0), (4, 3, 0), (5, 4, 0), (6, 5, 0), (7, 6, 0), (8, 7, 0), (9, 8, 0), (10, 9, 0), (11, 10, 0), (12, 11, 0), (13, 12, 0), (14, 13, 0), (0, 15, 14), (16, 17, 18), (16, 18, 19), (16, 19, 20), (16, 20, 21), (16, 21, 22), (16, 22, 23), (16, 23, 24), (16, 24, 25), (16, 25, 26), (16, 26, 27), (16, 27, 28), (16, 28, 29), (16, 29, 30), (30, 31, 16), (1, 2, 18), (1, 18, 17), (2, 3, 19), (2, 19, 18), (3, 4, 20), (3, 20, 19), (4, 5, 21), (4, 21, 20), (5, 6, 22), (5, 22, 21), (6, 7, 23), (6, 23, 22), (7, 8, 24), (7, 24, 23), (8, 9, 25), (8, 25, 24), (9, 10, 26), (9, 26, 25), (10, 11, 27), (10, 27, 26), (11, 12, 28), (11, 28, 27), (12, 13, 29), (12, 29, 28), (13, 14, 30), (13, 30, 29), (14, 15, 31), (14, 31, 30), (15, 0, 16), (15, 16, 31), (0, 1, 17), (0, 17, 16)])
me_rightwholerearwheel.polygons.foreach_set('material_index', [2, 2, 2, 2, 2, 2, 2, 2, 2, 2, 2, 2, 2, 2, 2, 2, 2, 2, 2, 2, 2, 2, 2, 2, 2, 2, 2, 2, 2, 2, 2, 2, 2, 2, 2, 2, 2, 2, 2, 2, 2, 2, 2, 2, 2, 2, 2, 2, 2, 2, 2, 2, 2, 2, 2, 2, 2, 2, 2, 2])
me_rightwholerearwheel.materials.append(mat_frontandrearframes_warmivory)
me_rightwholerearwheel.materials.append(mat_openbin_deeppetrol)
me_rightwholerearwheel.materials.append(mat_wheelsandpanel_graphite)
me_rightwholerearwheel.materials.append(mat_clevistonguepinandaxles_satinalloy)
me_rightwholerearwheel.update()
me_wholeopaquefrontpanel = bpy.data.meshes.new('WholeOpaqueFrontPanel')
me_wholeopaquefrontpanel.from_pydata([(0.09999, -1.019, 0.32), (0.09999, -1.034, 0.32), (0.3, -1.034, 0.32), (0.3, -1.019, 0.32), (0.09999, -1.019, 0.4), (0.09999, -1.034, 0.4), (0.3, -1.034, 0.4), (0.3, -1.019, 0.4)], [], [(2, 1, 0), (0, 3, 2), (4, 5, 6), (6, 7, 4), (1, 2, 6), (1, 6, 5), (2, 3, 7), (2, 7, 6), (3, 0, 4), (3, 4, 7), (0, 1, 5), (0, 5, 4)])
me_wholeopaquefrontpanel.polygons.foreach_set('material_index', [2, 2, 2, 2, 2, 2, 2, 2, 2, 2, 2, 2])
me_wholeopaquefrontpanel.materials.append(mat_frontandrearframes_warmivory)
me_wholeopaquefrontpanel.materials.append(mat_openbin_deeppetrol)
me_wholeopaquefrontpanel.materials.append(mat_wheelsandpanel_graphite)
me_wholeopaquefrontpanel.materials.append(mat_clevistonguepinandaxles_satinalloy)
me_wholeopaquefrontpanel.update()

# ---- objects
ob_onefixedarticulatedopenbincarrierrobot = bpy.data.objects.new('OneFixedArticulatedOpenBinCarrierRobot', None)
ob_wholeclosedfrontelectronicsbody = bpy.data.objects.new('WholeClosedFrontElectronicsBody', me_wholeclosedfrontelectronicsbody)
ob_wholefrontaxle = bpy.data.objects.new('WholeFrontAxle', me_wholefrontaxle)
ob_leftwholefrontwheel = bpy.data.objects.new('LeftWholeFrontWheel', me_leftwholefrontwheel)
ob_rightwholefrontwheel = bpy.data.objects.new('RightWholeFrontWheel', me_rightwholefrontwheel)
ob_wholelowerpiercedclevisplate = bpy.data.objects.new('WholeLowerPiercedClevisPlate', me_wholelowerpiercedclevisplate)
ob_wholeupperpiercedclevisplate = bpy.data.objects.new('WholeUpperPiercedClevisPlate', me_wholeupperpiercedclevisplate)
ob_wholeverticalretainingpin = bpy.data.objects.new('WholeVerticalRetainingPin', me_wholeverticalretainingpin)
ob_wholerearpiercedtongue = bpy.data.objects.new('WholeRearPiercedTongue', me_wholerearpiercedtongue)
ob_wholeopentaperedbin = bpy.data.objects.new('WholeOpenTaperedBin', me_wholeopentaperedbin)
ob_wholerearundersideframe = bpy.data.objects.new('WholeRearUndersideFrame', me_wholerearundersideframe)
ob_wholerearaxle = bpy.data.objects.new('WholeRearAxle', me_wholerearaxle)
ob_leftwholerearwheel = bpy.data.objects.new('LeftWholeRearWheel', me_leftwholerearwheel)
ob_rightwholerearwheel = bpy.data.objects.new('RightWholeRearWheel', me_rightwholerearwheel)
ob_wholeopaquefrontpanel = bpy.data.objects.new('WholeOpaqueFrontPanel', me_wholeopaquefrontpanel)

# ---- transforms, parenting, visibility, modifiers, constraints
ob_onefixedarticulatedopenbincarrierrobot.location = (0.0, 0.0, 0.0)
ob_wholeclosedfrontelectronicsbody.parent = ob_onefixedarticulatedopenbincarrierrobot
ob_wholeclosedfrontelectronicsbody.location = (0.0, 0.0, 0.0)
ob_wholefrontaxle.parent = ob_onefixedarticulatedopenbincarrierrobot
ob_wholefrontaxle.location = (0.0, 0.0, 0.0)
ob_leftwholefrontwheel.parent = ob_onefixedarticulatedopenbincarrierrobot
ob_leftwholefrontwheel.location = (0.0, 0.0, 0.0)
ob_rightwholefrontwheel.parent = ob_onefixedarticulatedopenbincarrierrobot
ob_rightwholefrontwheel.location = (0.0, 0.0, 0.0)
ob_wholelowerpiercedclevisplate.parent = ob_onefixedarticulatedopenbincarrierrobot
ob_wholelowerpiercedclevisplate.location = (0.0, 0.0, 0.0)
ob_wholeupperpiercedclevisplate.parent = ob_onefixedarticulatedopenbincarrierrobot
ob_wholeupperpiercedclevisplate.location = (0.0, 0.0, 0.0)
ob_wholeverticalretainingpin.parent = ob_onefixedarticulatedopenbincarrierrobot
ob_wholeverticalretainingpin.location = (0.0, 0.0, 0.0)
ob_wholerearpiercedtongue.parent = ob_onefixedarticulatedopenbincarrierrobot
ob_wholerearpiercedtongue.location = (0.0, 0.0, 0.0)
ob_wholeopentaperedbin.parent = ob_onefixedarticulatedopenbincarrierrobot
ob_wholeopentaperedbin.location = (0.0, 0.0, 0.0)
ob_wholerearundersideframe.parent = ob_onefixedarticulatedopenbincarrierrobot
ob_wholerearundersideframe.location = (0.0, 0.0, 0.0)
ob_wholerearaxle.parent = ob_onefixedarticulatedopenbincarrierrobot
ob_wholerearaxle.location = (0.0, 0.0, 0.0)
ob_leftwholerearwheel.parent = ob_onefixedarticulatedopenbincarrierrobot
ob_leftwholerearwheel.location = (0.0, 0.0, 0.0)
ob_rightwholerearwheel.parent = ob_onefixedarticulatedopenbincarrierrobot
ob_rightwholerearwheel.location = (0.0, 0.0, 0.0)
ob_wholeopaquefrontpanel.parent = ob_onefixedarticulatedopenbincarrierrobot
ob_wholeopaquefrontpanel.location = (0.0, 0.0, 0.0)

# ---- collection membership
scene.collection.objects.link(ob_onefixedarticulatedopenbincarrierrobot)
scene.collection.objects.link(ob_wholeclosedfrontelectronicsbody)
scene.collection.objects.link(ob_wholefrontaxle)
scene.collection.objects.link(ob_leftwholefrontwheel)
scene.collection.objects.link(ob_rightwholefrontwheel)
scene.collection.objects.link(ob_wholelowerpiercedclevisplate)
scene.collection.objects.link(ob_wholeupperpiercedclevisplate)
scene.collection.objects.link(ob_wholeverticalretainingpin)
scene.collection.objects.link(ob_wholerearpiercedtongue)
scene.collection.objects.link(ob_wholeopentaperedbin)
scene.collection.objects.link(ob_wholerearundersideframe)
scene.collection.objects.link(ob_wholerearaxle)
scene.collection.objects.link(ob_leftwholerearwheel)
scene.collection.objects.link(ob_rightwholerearwheel)
scene.collection.objects.link(ob_wholeopaquefrontpanel)

# ---- scene / render settings (as saved in the file)
scene.frame_start = 1; scene.frame_end = 250; scene.frame_set(1)
scene.render.engine = 'CYCLES'
scene.render.use_compositing = False
scene.cycles.use_denoising = False
scene.cycles.samples = 128
scene.cycles.use_adaptive_sampling = False
scene.cycles.seed = 17
bpy.context.view_layer.update()

# ---- added for rendering (the .blend has no active camera and no usable light): camera, sun
cam_auto = bpy.data.cameras.new('AutoCamera')
cam_auto.lens = 50.0
cam_auto.sensor_width = 36.0
cam_auto.clip_end = 1000.0
ob_auto_camera = bpy.data.objects.new('AutoCamera', cam_auto)
scene.collection.objects.link(ob_auto_camera)
ob_auto_camera.location = (2.35455, -2.82546, 2.25864)
ob_auto_camera.rotation_euler = (1.09748, -7.21219e-08, 0.694738)
scene.camera = ob_auto_camera
light_auto_sun = bpy.data.lights.new('AutoSun', 'SUN')
light_auto_sun.energy = 3.0
light_auto_sun.angle = 0.0523599
ob_auto_sun = bpy.data.objects.new('AutoSun', light_auto_sun)
scene.collection.objects.link(ob_auto_sun)
ob_auto_sun.rotation_euler = (0.872665, 0.174533, 0.523599)
bpy.context.view_layer.update()
